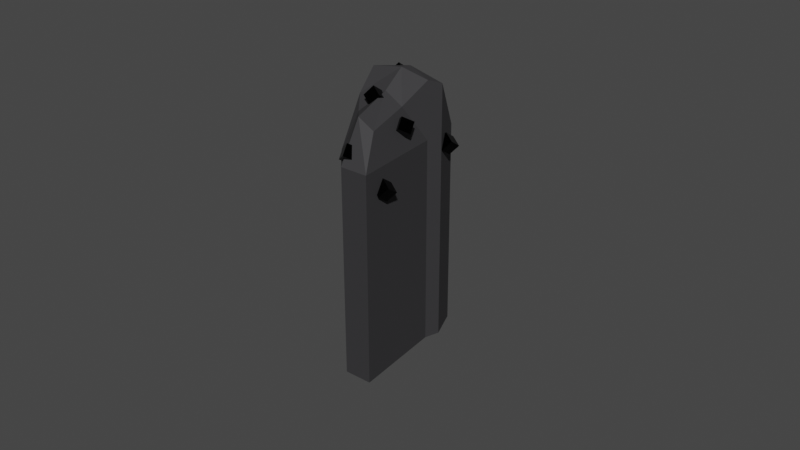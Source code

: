 # Source: steelrock.blend  (saved by Blender 2.92.15; exported with 4.5.12 LTS)
import bpy
from mathutils import Matrix  # noqa: F401  (used for matrix-valued properties, if any)

bpy.ops.wm.read_factory_settings(use_empty=True)
scene = bpy.context.scene
scene.name = 'Scene'

# ---- collections
col_collection = bpy.data.collections.new('Collection'); scene.collection.children.link(col_collection)

# ---- materials (node trees are filled in below, after node groups)
mat_material_010 = bpy.data.materials.new('Material.010')
mat_material_010.use_transparent_shadow = False
mat_material_001 = bpy.data.materials.new('Material.001')
mat_material_001.use_transparent_shadow = False
mat_material_002 = bpy.data.materials.new('Material.002')
mat_material_002.use_transparent_shadow = False
mat_material_003 = bpy.data.materials.new('Material.003')
mat_material_003.use_transparent_shadow = False
mat_material_004 = bpy.data.materials.new('Material.004')
mat_material_004.use_transparent_shadow = False
mat_material_005 = bpy.data.materials.new('Material.005')
mat_material_005.use_transparent_shadow = False
mat_material_006 = bpy.data.materials.new('Material.006')
mat_material_006.use_transparent_shadow = False
mat_material_007 = bpy.data.materials.new('Material.007')
mat_material_007.use_transparent_shadow = False
mat_material_008 = bpy.data.materials.new('Material.008')
mat_material_008.use_transparent_shadow = False
mat_material_009 = bpy.data.materials.new('Material.009')
mat_material_009.use_transparent_shadow = False

# ---- material node trees
mat_material_010.use_nodes = True; mat_material_010.node_tree.nodes.clear()
_N = mat_material_010.node_tree.nodes; _L = mat_material_010.node_tree.links
n0 = _N.new('ShaderNodeBsdfPrincipled'); n0.name = 'Principled BSDF'; n0.location = (10, 300)
n0.distribution = 'GGX'
n0.subsurface_method = 'BURLEY'
n0.inputs[0].default_value = (0.0, 0.0, 0.0, 1.0)
n0.inputs[2].default_value = 0.0
n0.inputs[3].default_value = 1.45
n0.inputs[13].default_value = 0.1
n0.inputs[27].default_value = (0.0, 0.0, 0.0, 1.0)
n0.inputs[28].default_value = 1.0
n1 = _N.new('ShaderNodeOutputMaterial'); n1.name = 'Material Output'; n1.location = (300, 300)
_L.new(n0.outputs[0], n1.inputs[0])
n1.is_active_output = True
mat_material_001.use_nodes = True; mat_material_001.node_tree.nodes.clear()
_N = mat_material_001.node_tree.nodes; _L = mat_material_001.node_tree.links
n0 = _N.new('ShaderNodeBsdfPrincipled'); n0.name = 'Principled BSDF'; n0.location = (10, 300)
n0.distribution = 'GGX'
n0.subsurface_method = 'BURLEY'
n0.inputs[0].default_value = (0.03651, 0.03572, 0.03828, 1.0)
n0.inputs[2].default_value = 0.7227
n0.inputs[3].default_value = 1.45
n0.inputs[13].default_value = 0.3727
n0.inputs[27].default_value = (0.0, 0.0, 0.0, 1.0)
n0.inputs[28].default_value = 1.0
n1 = _N.new('ShaderNodeOutputMaterial'); n1.name = 'Material Output'; n1.location = (300, 300)
_L.new(n0.outputs[0], n1.inputs[0])
n1.is_active_output = True
mat_material_002.use_nodes = True; mat_material_002.node_tree.nodes.clear()
_N = mat_material_002.node_tree.nodes; _L = mat_material_002.node_tree.links
n0 = _N.new('ShaderNodeBsdfPrincipled'); n0.name = 'Principled BSDF'; n0.location = (10, 300)
n0.distribution = 'GGX'
n0.subsurface_method = 'BURLEY'
n0.inputs[0].default_value = (0.0, 0.0, 0.0, 1.0)
n0.inputs[2].default_value = 0.0
n0.inputs[3].default_value = 1.45
n0.inputs[13].default_value = 0.1
n0.inputs[27].default_value = (0.0, 0.0, 0.0, 1.0)
n0.inputs[28].default_value = 1.0
n1 = _N.new('ShaderNodeOutputMaterial'); n1.name = 'Material Output'; n1.location = (300, 300)
_L.new(n0.outputs[0], n1.inputs[0])
n1.is_active_output = True
mat_material_003.use_nodes = True; mat_material_003.node_tree.nodes.clear()
_N = mat_material_003.node_tree.nodes; _L = mat_material_003.node_tree.links
n0 = _N.new('ShaderNodeBsdfPrincipled'); n0.name = 'Principled BSDF'; n0.location = (10, 300)
n0.distribution = 'GGX'
n0.subsurface_method = 'BURLEY'
n0.inputs[0].default_value = (0.0, 0.0, 0.0, 1.0)
n0.inputs[2].default_value = 0.0
n0.inputs[3].default_value = 1.45
n0.inputs[13].default_value = 0.1
n0.inputs[27].default_value = (0.0, 0.0, 0.0, 1.0)
n0.inputs[28].default_value = 1.0
n1 = _N.new('ShaderNodeOutputMaterial'); n1.name = 'Material Output'; n1.location = (300, 300)
_L.new(n0.outputs[0], n1.inputs[0])
n1.is_active_output = True
mat_material_004.use_nodes = True; mat_material_004.node_tree.nodes.clear()
_N = mat_material_004.node_tree.nodes; _L = mat_material_004.node_tree.links
n0 = _N.new('ShaderNodeBsdfPrincipled'); n0.name = 'Principled BSDF'; n0.location = (10, 300)
n0.distribution = 'GGX'
n0.subsurface_method = 'BURLEY'
n0.inputs[0].default_value = (0.0, 0.0, 0.0, 1.0)
n0.inputs[2].default_value = 0.0
n0.inputs[3].default_value = 1.45
n0.inputs[13].default_value = 0.1
n0.inputs[27].default_value = (0.0, 0.0, 0.0, 1.0)
n0.inputs[28].default_value = 1.0
n1 = _N.new('ShaderNodeOutputMaterial'); n1.name = 'Material Output'; n1.location = (300, 300)
_L.new(n0.outputs[0], n1.inputs[0])
n1.is_active_output = True
mat_material_005.use_nodes = True; mat_material_005.node_tree.nodes.clear()
_N = mat_material_005.node_tree.nodes; _L = mat_material_005.node_tree.links
n0 = _N.new('ShaderNodeBsdfPrincipled'); n0.name = 'Principled BSDF'; n0.location = (10, 300)
n0.distribution = 'GGX'
n0.subsurface_method = 'BURLEY'
n0.inputs[0].default_value = (0.0, 0.0, 0.0, 1.0)
n0.inputs[2].default_value = 0.0
n0.inputs[3].default_value = 1.45
n0.inputs[13].default_value = 0.1
n0.inputs[27].default_value = (0.0, 0.0, 0.0, 1.0)
n0.inputs[28].default_value = 1.0
n1 = _N.new('ShaderNodeOutputMaterial'); n1.name = 'Material Output'; n1.location = (300, 300)
_L.new(n0.outputs[0], n1.inputs[0])
n1.is_active_output = True
mat_material_006.use_nodes = True; mat_material_006.node_tree.nodes.clear()
_N = mat_material_006.node_tree.nodes; _L = mat_material_006.node_tree.links
n0 = _N.new('ShaderNodeBsdfPrincipled'); n0.name = 'Principled BSDF'; n0.location = (10, 300)
n0.distribution = 'GGX'
n0.subsurface_method = 'BURLEY'
n0.inputs[0].default_value = (0.0, 0.0, 0.0, 1.0)
n0.inputs[2].default_value = 0.0
n0.inputs[3].default_value = 1.45
n0.inputs[13].default_value = 0.1
n0.inputs[27].default_value = (0.0, 0.0, 0.0, 1.0)
n0.inputs[28].default_value = 1.0
n1 = _N.new('ShaderNodeOutputMaterial'); n1.name = 'Material Output'; n1.location = (300, 300)
_L.new(n0.outputs[0], n1.inputs[0])
n1.is_active_output = True
mat_material_007.use_nodes = True; mat_material_007.node_tree.nodes.clear()
_N = mat_material_007.node_tree.nodes; _L = mat_material_007.node_tree.links
n0 = _N.new('ShaderNodeBsdfPrincipled'); n0.name = 'Principled BSDF'; n0.location = (10, 300)
n0.distribution = 'GGX'
n0.subsurface_method = 'BURLEY'
n0.inputs[0].default_value = (0.0, 0.0, 0.0, 1.0)
n0.inputs[2].default_value = 0.0
n0.inputs[3].default_value = 1.45
n0.inputs[13].default_value = 0.1
n0.inputs[27].default_value = (0.0, 0.0, 0.0, 1.0)
n0.inputs[28].default_value = 1.0
n1 = _N.new('ShaderNodeOutputMaterial'); n1.name = 'Material Output'; n1.location = (300, 300)
_L.new(n0.outputs[0], n1.inputs[0])
n1.is_active_output = True
mat_material_008.use_nodes = True; mat_material_008.node_tree.nodes.clear()
_N = mat_material_008.node_tree.nodes; _L = mat_material_008.node_tree.links
n0 = _N.new('ShaderNodeBsdfPrincipled'); n0.name = 'Principled BSDF'; n0.location = (10, 300)
n0.distribution = 'GGX'
n0.subsurface_method = 'BURLEY'
n0.inputs[0].default_value = (0.0, 0.0, 0.0, 1.0)
n0.inputs[2].default_value = 0.0
n0.inputs[3].default_value = 1.45
n0.inputs[13].default_value = 0.1
n0.inputs[27].default_value = (0.0, 0.0, 0.0, 1.0)
n0.inputs[28].default_value = 1.0
n1 = _N.new('ShaderNodeOutputMaterial'); n1.name = 'Material Output'; n1.location = (300, 300)
_L.new(n0.outputs[0], n1.inputs[0])
n1.is_active_output = True
mat_material_009.use_nodes = True; mat_material_009.node_tree.nodes.clear()
_N = mat_material_009.node_tree.nodes; _L = mat_material_009.node_tree.links
n0 = _N.new('ShaderNodeBsdfPrincipled'); n0.name = 'Principled BSDF'; n0.location = (10, 300)
n0.distribution = 'GGX'
n0.subsurface_method = 'BURLEY'
n0.inputs[0].default_value = (0.0, 0.0, 0.0, 1.0)
n0.inputs[2].default_value = 0.0
n0.inputs[3].default_value = 1.45
n0.inputs[13].default_value = 0.1
n0.inputs[27].default_value = (0.0, 0.0, 0.0, 1.0)
n0.inputs[28].default_value = 1.0
n1 = _N.new('ShaderNodeOutputMaterial'); n1.name = 'Material Output'; n1.location = (300, 300)
_L.new(n0.outputs[0], n1.inputs[0])
n1.is_active_output = True

# ---- world
world_world = bpy.data.worlds.new('World'); scene.world = world_world
world_world.use_nodes = True; world_world.node_tree.nodes.clear()
_N = world_world.node_tree.nodes; _L = world_world.node_tree.links
n0 = _N.new('ShaderNodeOutputWorld'); n0.name = 'World Output'; n0.location = (300, 300)
n1 = _N.new('ShaderNodeBackground'); n1.name = 'Background'; n1.location = (10, 300)
n1.inputs[0].default_value = (0.05088, 0.05088, 0.05088, 1.0)
_L.new(n1.outputs[0], n0.inputs[0])
n0.is_active_output = True
world_world.color = (0.05088, 0.05088, 0.05088)
world_world.use_sun_shadow = False
world_world.sun_shadow_jitter_overblur = 0.0

# ---- meshes
me_cube_010 = bpy.data.meshes.new('Cube.010')
me_cube_010.from_pydata([(-1.0, -1.0, -1.0), (-1.0, -1.0, 1.0), (-1.0, 1.0, -1.0), (-1.0, 1.0, 1.0), (1.0, -1.0, -1.0), (1.0, -1.0, 1.0), (1.0, 1.0, -1.0), (1.0, 1.0, 1.0), (-13.47, 1.805, -9.76), (-13.17, 5.192, -4.696), (-7.882, 6.546, -8.036), (-11.36, 9.082, -3.796), (-16.82, -3.105, -9.571), (-17.38, 0.9105, -3.457), (2.721, -17.38, -33.34), (-11.89, 5.637, -0.042), (-10.3, 12.07, -0.2161), (-4.99, 8.191, -6.699), (6.072, -12.47, -33.53), (-10.49, 8.028, 3.388), (-8.095, 12.38, 0.06654), (-3.342, 8.91, -5.732), (11.66, -7.727, -31.8), (-8.637, 8.637, 4.08), (-2.676, 11.36, 0.01525), (0.8908, 9.778, -2.797), (1.166, 6.366, -0.531), (-2.757, 8.206, 2.717), (-11.2, 1.976, 0.5869), (-7.206, -1.828, -2.472), (-16.51, -6.895, -7.054), (-16.34, -2.004, -2.988), (-9.586, 3.629, 5.422), (-4.273, -0.2493, -1.061), (-7.079, 3.424, 6.257), (-2.327, -0.04394, 0.4577), (-2.439, 5.608, 3.462), (1.367, 3.276, 1.671), (3.023, -21.17, -30.82), (14.55, -6.083, -30.46), (16.2, -5.363, -29.5), (20.7, -7.908, -24.3), (20.43, -4.495, -26.56), (12.33, -16.1, -26.24), (15.27, -14.52, -24.83), (17.21, -14.32, -23.31), (20.9, -11.0, -22.09), (-13.84, 4.215, -2.543), (-13.84, 4.215, -0.5425), (-13.84, 6.215, -2.543), (-13.84, 6.215, -0.5425), (-11.84, 4.215, -2.543), (-11.84, 4.215, -0.5425), (-11.84, 6.215, -2.543), (-11.84, 6.215, -0.5425), (-7.44, 9.63, 0.4301), (-7.44, 9.63, 2.43), (-7.44, 11.63, 0.4301), (-7.44, 11.63, 2.43), (-5.44, 9.63, 0.4301), (-5.44, 9.63, 2.43), (-5.44, 11.63, 0.4301), (-5.44, 11.63, 2.43), (-16.35, -3.782, -7.421), (-16.07, -2.372, -6.032), (-17.93, -2.773, -8.122), (-17.64, -1.363, -6.732), (-15.16, -2.785, -8.677), (-14.87, -1.375, -7.288), (-16.73, -1.776, -9.378), (-16.45, -0.3662, -7.988), (-0.7562, 4.048, -1.045), (-0.7562, 4.048, 0.9551), (-0.7562, 6.048, -1.045), (-0.7562, 6.048, 0.9551), (1.244, 4.048, -1.045), (1.244, 4.048, 0.9551), (1.244, 6.048, -1.045), (1.244, 6.048, 0.9551), (-10.36, 4.156, -8.788), (-10.36, 4.156, -6.788), (-10.36, 6.156, -8.788), (-10.36, 6.156, -6.788), (-8.363, 4.156, -8.788), (-8.363, 4.156, -6.788), (-8.363, 6.156, -8.788), (-8.363, 6.156, -6.788), (-10.58, -2.229, -0.6116), (-10.29, -0.8192, 0.7781), (-12.16, -1.22, -1.312), (-11.87, 0.1897, 0.07728), (-9.383, -1.232, -1.868), (-9.099, 0.1778, -0.478), (-10.96, -0.2232, -2.568), (-10.68, 1.187, -1.179), (-5.55, 0.6442, -14.66), (-5.55, 0.6442, -12.66), (-5.55, 2.644, -14.66), (-5.55, 2.644, -12.66), (-3.55, 0.6442, -14.66), (-3.55, 0.6442, -12.66), (-3.55, 2.644, -14.66), (-3.55, 2.644, -12.66), (-12.29, -7.965, -8.774), (-12.29, -7.965, -6.774), (-12.29, -5.965, -8.774), (-12.29, -5.965, -6.774), (-10.29, -7.965, -8.774), (-10.29, -7.965, -6.774), (-10.29, -5.965, -8.774), (-10.29, -5.965, -6.774)], [], [(0, 1, 3, 2), (2, 3, 7, 6), (6, 7, 5, 4), (4, 5, 1, 0), (2, 6, 4, 0), (7, 3, 1, 5), (8, 9, 11, 10), (11, 15, 19, 16), (19, 15, 28, 32), (12, 13, 9, 8), (10, 17, 39, 22), (15, 11, 9, 13), (16, 19, 23, 20), (10, 11, 16, 17), (27, 23, 34, 36), (33, 29, 43, 44), (13, 12, 30, 31), (17, 16, 20, 21), (26, 37, 46, 41), (21, 25, 42, 40), (25, 24, 27, 26), (12, 8, 18, 14), (20, 23, 27, 24), (21, 20, 24, 25), (29, 28, 31, 30), (28, 29, 33, 32), (34, 35, 37, 36), (32, 33, 35, 34), (8, 10, 22, 18), (23, 19, 32, 34), (35, 33, 44, 45), (26, 27, 36, 37), (15, 13, 31, 28), (14, 18, 22, 39, 40, 42, 41, 46, 45, 44, 43, 38), (29, 30, 38, 43), (25, 26, 41, 42), (17, 21, 40, 39), (30, 12, 14, 38), (37, 35, 45, 46), (47, 48, 50, 49), (49, 50, 54, 53), (53, 54, 52, 51), (51, 52, 48, 47), (49, 53, 51, 47), (54, 50, 48, 52), (55, 56, 58, 57), (57, 58, 62, 61), (61, 62, 60, 59), (59, 60, 56, 55), (57, 61, 59, 55), (62, 58, 56, 60), (63, 64, 66, 65), (65, 66, 70, 69), (69, 70, 68, 67), (67, 68, 64, 63), (65, 69, 67, 63), (70, 66, 64, 68), (71, 72, 74, 73), (73, 74, 78, 77), (77, 78, 76, 75), (75, 76, 72, 71), (73, 77, 75, 71), (78, 74, 72, 76), (79, 80, 82, 81), (81, 82, 86, 85), (85, 86, 84, 83), (83, 84, 80, 79), (81, 85, 83, 79), (86, 82, 80, 84), (87, 88, 90, 89), (89, 90, 94, 93), (93, 94, 92, 91), (91, 92, 88, 87), (89, 93, 91, 87), (94, 90, 88, 92), (95, 96, 98, 97), (97, 98, 102, 101), (101, 102, 100, 99), (99, 100, 96, 95), (97, 101, 99, 95), (102, 98, 96, 100), (103, 104, 106, 105), (105, 106, 110, 109), (109, 110, 108, 107), (107, 108, 104, 103), (105, 109, 107, 103), (110, 106, 104, 108)])
me_cube_010.polygons.foreach_set('material_index', [0, 0, 0, 0, 0, 0, 1, 1, 1, 1, 1, 1, 1, 1, 1, 1, 1, 1, 1, 1, 1, 1, 1, 1, 1, 1, 1, 1, 1, 1, 1, 1, 1, 1, 1, 1, 1, 1, 1, 2, 2, 2, 2, 2, 2, 3, 3, 3, 3, 3, 3, 4, 4, 4, 4, 4, 4, 5, 5, 5, 5, 5, 5, 6, 6, 6, 6, 6, 6, 7, 7, 7, 7, 7, 7, 8, 8, 8, 8, 8, 8, 9, 9, 9, 9, 9, 9])
_uv = me_cube_010.uv_layers.new(name='UVMap')
_uv.uv.foreach_set('vector', [0.375, 0.0, 0.625, 0.0, 0.625, 0.25, 0.375, 0.25, 0.375, 0.25, 0.625, 0.25, 0.625, 0.5, 0.375, 0.5, 0.375, 0.5, 0.625, 0.5, 0.625, 0.75, 0.375, 0.75, 0.375, 0.75, 0.625, 0.75, 0.625, 1.0, 0.375, 1.0, 0.125, 0.5, 0.375, 0.5, 0.375, 0.75, 0.125, 0.75, 0.625, 0.5, 0.875, 0.5, 0.875, 0.75, 0.625, 0.75, 0.375, 0.0, 0.625, 0.0, 0.625, 0.25, 0.375, 0.25, 0.875, 0.5, 0.625, 0.5, 0.625, 0.5, 0.875, 0.5, 0.625, 0.5, 0.625, 0.5, 0.625, 0.5, 0.625, 0.5, 0.375, 0.75, 0.625, 0.75, 0.625, 1.0, 0.375, 1.0, 0.375, 0.25, 0.375, 0.25, 0.375, 0.25, 0.375, 0.25, 0.625, 0.5, 0.875, 0.5, 0.875, 0.75, 0.625, 0.75, 0.875, 0.5, 0.625, 0.5, 0.625, 0.5, 0.875, 0.5, 0.375, 0.25, 0.625, 0.25, 0.625, 0.25, 0.375, 0.25, 0.625, 0.5, 0.625, 0.5, 0.625, 0.5, 0.625, 0.5, 0.375, 0.5, 0.375, 0.5, 0.375, 0.5, 0.375, 0.5, 0.625, 0.75, 0.375, 0.75, 0.375, 0.75, 0.625, 0.75, 0.375, 0.25, 0.625, 0.25, 0.625, 0.25, 0.375, 0.25, 0.375, 0.5, 0.375, 0.5, 0.375, 0.5, 0.375, 0.5, 0.375, 0.25, 0.375, 0.25, 0.375, 0.25, 0.375, 0.25, 0.375, 0.25, 0.625, 0.25, 0.625, 0.5, 0.375, 0.5, 0.375, 0.75, 0.375, 1.0, 0.375, 1.0, 0.375, 0.75, 0.875, 0.5, 0.625, 0.5, 0.625, 0.5, 0.875, 0.5, 0.375, 0.25, 0.625, 0.25, 0.625, 0.25, 0.375, 0.25, 0.375, 0.5, 0.625, 0.5, 0.625, 0.75, 0.375, 0.75, 0.625, 0.5, 0.375, 0.5, 0.375, 0.5, 0.625, 0.5, 0.625, 0.5, 0.375, 0.5, 0.375, 0.5, 0.625, 0.5, 0.625, 0.5, 0.375, 0.5, 0.375, 0.5, 0.625, 0.5, 0.375, 0.0, 0.375, 0.25, 0.375, 0.25, 0.375, 0.0, 0.625, 0.5, 0.625, 0.5, 0.625, 0.5, 0.625, 0.5, 0.375, 0.5, 0.375, 0.5, 0.375, 0.5, 0.375, 0.5, 0.375, 0.5, 0.625, 0.5, 0.625, 0.5, 0.375, 0.5, 0.625, 0.5, 0.625, 0.75, 0.625, 0.75, 0.625, 0.5, 0.375, 0.75, 0.125, 0.75, 0.125, 0.5, 0.125, 0.5, 0.125, 0.5, 0.125, 0.5, 0.375, 0.5, 0.375, 0.5, 0.375, 0.5, 0.375, 0.5, 0.375, 0.5, 0.375, 0.75, 0.375, 0.5, 0.375, 0.75, 0.375, 0.75, 0.375, 0.5, 0.375, 0.25, 0.375, 0.5, 0.375, 0.5, 0.375, 0.25, 0.375, 0.25, 0.375, 0.25, 0.375, 0.25, 0.375, 0.25, 0.375, 0.75, 0.375, 0.75, 0.375, 0.75, 0.375, 0.75, 0.375, 0.5, 0.375, 0.5, 0.375, 0.5, 0.375, 0.5, 0.375, 0.0, 0.625, 0.0, 0.625, 0.25, 0.375, 0.25, 0.375, 0.25, 0.625, 0.25, 0.625, 0.5, 0.375, 0.5, 0.375, 0.5, 0.625, 0.5, 0.625, 0.75, 0.375, 0.75, 0.375, 0.75, 0.625, 0.75, 0.625, 1.0, 0.375, 1.0, 0.125, 0.5, 0.375, 0.5, 0.375, 0.75, 0.125, 0.75, 0.625, 0.5, 0.875, 0.5, 0.875, 0.75, 0.625, 0.75, 0.375, 0.0, 0.625, 0.0, 0.625, 0.25, 0.375, 0.25, 0.375, 0.25, 0.625, 0.25, 0.625, 0.5, 0.375, 0.5, 0.375, 0.5, 0.625, 0.5, 0.625, 0.75, 0.375, 0.75, 0.375, 0.75, 0.625, 0.75, 0.625, 1.0, 0.375, 1.0, 0.125, 0.5, 0.375, 0.5, 0.375, 0.75, 0.125, 0.75, 0.625, 0.5, 0.875, 0.5, 0.875, 0.75, 0.625, 0.75, 0.375, 0.0, 0.625, 0.0, 0.625, 0.25, 0.375, 0.25, 0.375, 0.25, 0.625, 0.25, 0.625, 0.5, 0.375, 0.5, 0.375, 0.5, 0.625, 0.5, 0.625, 0.75, 0.375, 0.75, 0.375, 0.75, 0.625, 0.75, 0.625, 1.0, 0.375, 1.0, 0.125, 0.5, 0.375, 0.5, 0.375, 0.75, 0.125, 0.75, 0.625, 0.5, 0.875, 0.5, 0.875, 0.75, 0.625, 0.75, 0.375, 0.0, 0.625, 0.0, 0.625, 0.25, 0.375, 0.25, 0.375, 0.25, 0.625, 0.25, 0.625, 0.5, 0.375, 0.5, 0.375, 0.5, 0.625, 0.5, 0.625, 0.75, 0.375, 0.75, 0.375, 0.75, 0.625, 0.75, 0.625, 1.0, 0.375, 1.0, 0.125, 0.5, 0.375, 0.5, 0.375, 0.75, 0.125, 0.75, 0.625, 0.5, 0.875, 0.5, 0.875, 0.75, 0.625, 0.75, 0.375, 0.0, 0.625, 0.0, 0.625, 0.25, 0.375, 0.25, 0.375, 0.25, 0.625, 0.25, 0.625, 0.5, 0.375, 0.5, 0.375, 0.5, 0.625, 0.5, 0.625, 0.75, 0.375, 0.75, 0.375, 0.75, 0.625, 0.75, 0.625, 1.0, 0.375, 1.0, 0.125, 0.5, 0.375, 0.5, 0.375, 0.75, 0.125, 0.75, 0.625, 0.5, 0.875, 0.5, 0.875, 0.75, 0.625, 0.75, 0.375, 0.0, 0.625, 0.0, 0.625, 0.25, 0.375, 0.25, 0.375, 0.25, 0.625, 0.25, 0.625, 0.5, 0.375, 0.5, 0.375, 0.5, 0.625, 0.5, 0.625, 0.75, 0.375, 0.75, 0.375, 0.75, 0.625, 0.75, 0.625, 1.0, 0.375, 1.0, 0.125, 0.5, 0.375, 0.5, 0.375, 0.75, 0.125, 0.75, 0.625, 0.5, 0.875, 0.5, 0.875, 0.75, 0.625, 0.75, 0.375, 0.0, 0.625, 0.0, 0.625, 0.25, 0.375, 0.25, 0.375, 0.25, 0.625, 0.25, 0.625, 0.5, 0.375, 0.5, 0.375, 0.5, 0.625, 0.5, 0.625, 0.75, 0.375, 0.75, 0.375, 0.75, 0.625, 0.75, 0.625, 1.0, 0.375, 1.0, 0.125, 0.5, 0.375, 0.5, 0.375, 0.75, 0.125, 0.75, 0.625, 0.5, 0.875, 0.5, 0.875, 0.75, 0.625, 0.75, 0.375, 0.0, 0.625, 0.0, 0.625, 0.25, 0.375, 0.25, 0.375, 0.25, 0.625, 0.25, 0.625, 0.5, 0.375, 0.5, 0.375, 0.5, 0.625, 0.5, 0.625, 0.75, 0.375, 0.75, 0.375, 0.75, 0.625, 0.75, 0.625, 1.0, 0.375, 1.0, 0.125, 0.5, 0.375, 0.5, 0.375, 0.75, 0.125, 0.75, 0.625, 0.5, 0.875, 0.5, 0.875, 0.75, 0.625, 0.75])
me_cube_010.materials.append(mat_material_010)
me_cube_010.materials.append(mat_material_001)
me_cube_010.materials.append(mat_material_002)
me_cube_010.materials.append(mat_material_003)
me_cube_010.materials.append(mat_material_004)
me_cube_010.materials.append(mat_material_005)
me_cube_010.materials.append(mat_material_006)
me_cube_010.materials.append(mat_material_007)
me_cube_010.materials.append(mat_material_008)
me_cube_010.materials.append(mat_material_009)
me_cube_010.use_remesh_fix_poles = True
me_cube_010.use_remesh_preserve_attributes = False
me_cube_010.use_mirror_vertex_groups = False
me_cube_010.update()

# ---- objects
ob_cube_009 = bpy.data.objects.new('Cube.009', me_cube_010)

# ---- transforms, parenting, visibility, modifiers, constraints
ob_cube_009.location = (1.702, 1.846, -0.2132)
ob_cube_009.rotation_euler = (0.539, 0.613, 1.489)
ob_cube_009.scale = (0.3279, 0.3279, 0.3279)
ob_cube_009.lineart.crease_threshold = 0.0

# ---- collection membership
col_collection.objects.link(ob_cube_009)

# ---- scene / render settings (as saved in the file)
scene.frame_start = 1; scene.frame_end = 250; scene.frame_set(1)
scene.render.engine = 'BLENDER_EEVEE_NEXT'
scene.cycles.use_denoising = False
scene.cycles.samples = 128
scene.cycles.sampling_pattern = 'TABULATED_SOBOL'
scene.cycles.use_adaptive_sampling = False
scene.cycles.use_light_tree = False
scene.view_settings.view_transform = 'Filmic'
bpy.context.view_layer.update()

# ---- added for rendering (the .blend has no active camera and no usable light): camera, sun
cam_auto = bpy.data.cameras.new('AutoCamera')
cam_auto.lens = 50.0
cam_auto.sensor_width = 36.0
cam_auto.clip_end = 1000.0
ob_auto_camera = bpy.data.objects.new('AutoCamera', cam_auto)
scene.collection.objects.link(ob_auto_camera)
ob_auto_camera.location = (31.8568, -37.9641, 20.877)
ob_auto_camera.rotation_euler = (1.09748, -7.21219e-08, 0.694738)
scene.camera = ob_auto_camera
light_auto_sun = bpy.data.lights.new('AutoSun', 'SUN')
light_auto_sun.energy = 3.0
light_auto_sun.angle = 0.0523599
ob_auto_sun = bpy.data.objects.new('AutoSun', light_auto_sun)
scene.collection.objects.link(ob_auto_sun)
ob_auto_sun.rotation_euler = (0.872665, 0.174533, 0.523599)
bpy.context.view_layer.update()
